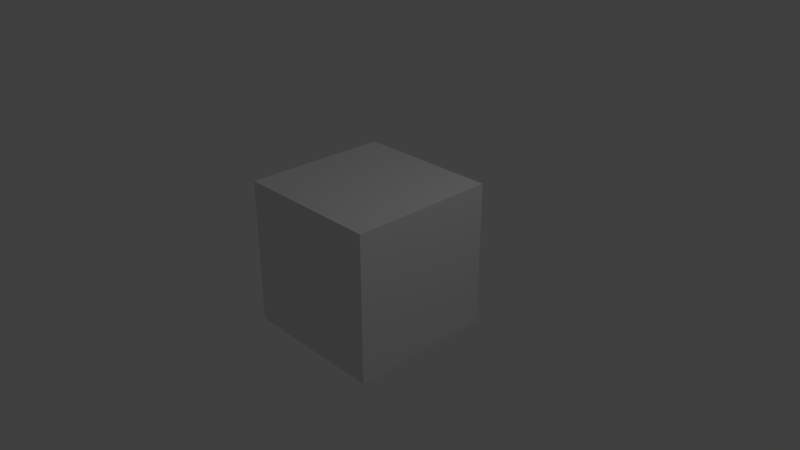 # Source: video.blend  (saved by Blender 2.79.0; exported with 4.5.12 LTS)
import bpy
from mathutils import Matrix  # noqa: F401  (used for matrix-valued properties, if any)

bpy.ops.wm.read_factory_settings(use_empty=True)
scene = bpy.context.scene
scene.name = 'Scene'

# ---- collections
col_collection_1 = bpy.data.collections.new('Collection 1'); scene.collection.children.link(col_collection_1)

# ---- materials (node trees are filled in below, after node groups)
mat_material = bpy.data.materials.new('Material')
mat_material.alpha_threshold = 0.0
mat_material.use_transparent_shadow = False
mat_material.roughness = 0.5
mat_material.line_color = (0.0, 0.0, 0.0, 1.0)

# ---- material node trees

# ---- world
world_world = bpy.data.worlds.new('World'); scene.world = world_world
world_world.color = (0.05088, 0.05088, 0.05088)
world_world.use_sun_shadow = False
world_world.sun_shadow_jitter_overblur = 0.0
world_world.cycles.sampling_method = 'MANUAL'

# ---- cameras
cam_camera = bpy.data.cameras.new('Camera')
cam_camera.clip_end = 100.0
cam_camera.lens = 35.0
cam_camera.sensor_width = 32.0
cam_camera.sensor_height = 18.0
cam_camera.ortho_scale = 7.314
cam_camera.dof.focus_distance = 0.0
cam_camera.dof.aperture_fstop = 128.0

# ---- lights
light_lamp = bpy.data.lights.new('Lamp', 'POINT')
light_lamp.transmission_factor = 0.0
light_lamp.cutoff_distance = 30.0
light_lamp.energy = 100.0
light_lamp.shadow_buffer_clip_start = 1.001
light_lamp.shadow_soft_size = 0.1
light_lamp.shadow_maximum_resolution = 0.006
light_lamp.use_absolute_resolution = True

# ---- meshes
me_cube = bpy.data.meshes.new('Cube')
me_cube.from_pydata([(1.0, 1.0, -1.0), (1.0, -1.0, -1.0), (-1.0, -1.0, -1.0), (-1.0, 1.0, -1.0), (1.0, 1.0, 1.0), (1.0, -1.0, 1.0), (-1.0, -1.0, 1.0), (-1.0, 1.0, 1.0)], [], [(0, 1, 2, 3), (4, 7, 6, 5), (0, 4, 5, 1), (1, 5, 6, 2), (2, 6, 7, 3), (4, 0, 3, 7)])
me_cube.materials.append(mat_material)
me_cube.use_remesh_preserve_volume = False
me_cube.use_remesh_preserve_attributes = False
me_cube.use_mirror_vertex_groups = False
me_cube.update()

# ---- objects
ob_cube = bpy.data.objects.new('Cube', me_cube)
ob_lamp = bpy.data.objects.new('Lamp', light_lamp)
ob_camera = bpy.data.objects.new('Camera', cam_camera)

# ---- transforms, parenting, visibility, modifiers, constraints
ob_cube.location = (0.0, 0.0, 0.0)
ob_cube.lock_rotations_4d = False
ob_cube.empty_display_type = 'ARROWS'
ob_cube.lineart.crease_threshold = 0.0
ob_lamp.location = (4.076, 1.005, 5.904)
ob_lamp.rotation_euler = (0.6503, 0.05522, 1.866)
ob_lamp.lock_rotations_4d = False
ob_lamp.empty_display_type = 'ARROWS'
ob_lamp.color = (0.0, 0.0, 0.0, 0.0)
ob_lamp.lineart.crease_threshold = 0.0
ob_camera.location = (7.481, -6.508, 5.344)
ob_camera.rotation_euler = (1.109, 0.0, 0.8149)
ob_camera.lock_rotations_4d = False
ob_camera.empty_display_type = 'ARROWS'
ob_camera.color = (0.0, 0.0, 0.0, 0.0)
ob_camera.display_type = 'WIRE'
ob_camera.lineart.crease_threshold = 0.0

# ---- collection membership
col_collection_1.objects.link(ob_cube)
col_collection_1.objects.link(ob_lamp)
col_collection_1.objects.link(ob_camera)

# ---- scene / render settings (as saved in the file)
scene.camera = ob_camera
scene.frame_start = 2740; scene.frame_end = 3250; scene.frame_set(2759)
scene.render.engine = 'BLENDER_EEVEE_NEXT'
scene.render.image_settings.file_format = 'FFMPEG'
scene.render.image_settings.quality = 100
scene.render.resolution_x = 1280
scene.render.resolution_y = 720
scene.render.resolution_percentage = 50
scene.render.dither_intensity = 0.0
scene.cycles.use_denoising = False
scene.cycles.samples = 128
scene.cycles.sampling_pattern = 'TABULATED_SOBOL'
scene.cycles.use_adaptive_sampling = False
scene.cycles.use_light_tree = False
scene.cycles.blur_glossy = 0.0
scene.cycles.sample_clamp_indirect = 0.0
scene.view_settings.view_transform = 'Standard'
bpy.context.view_layer.update()
